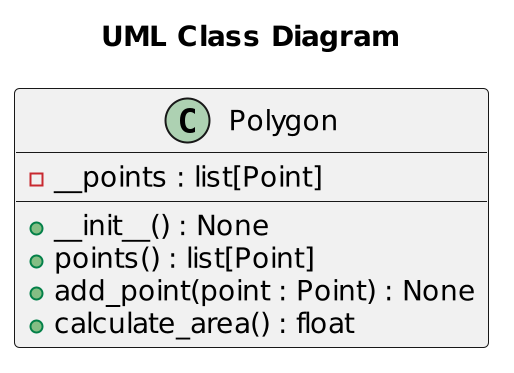

The diagram above was rendered by PlantUML. Its source (embedded in the PNG):
@startuml
scale 2
title "UML Class Diagram"
class Polygon {
    -__points : list[Point]

    +__init__() : None
    +points() : list[Point]
    +add_point(point : Point) : None
    +calculate_area() : float
}
@enduml